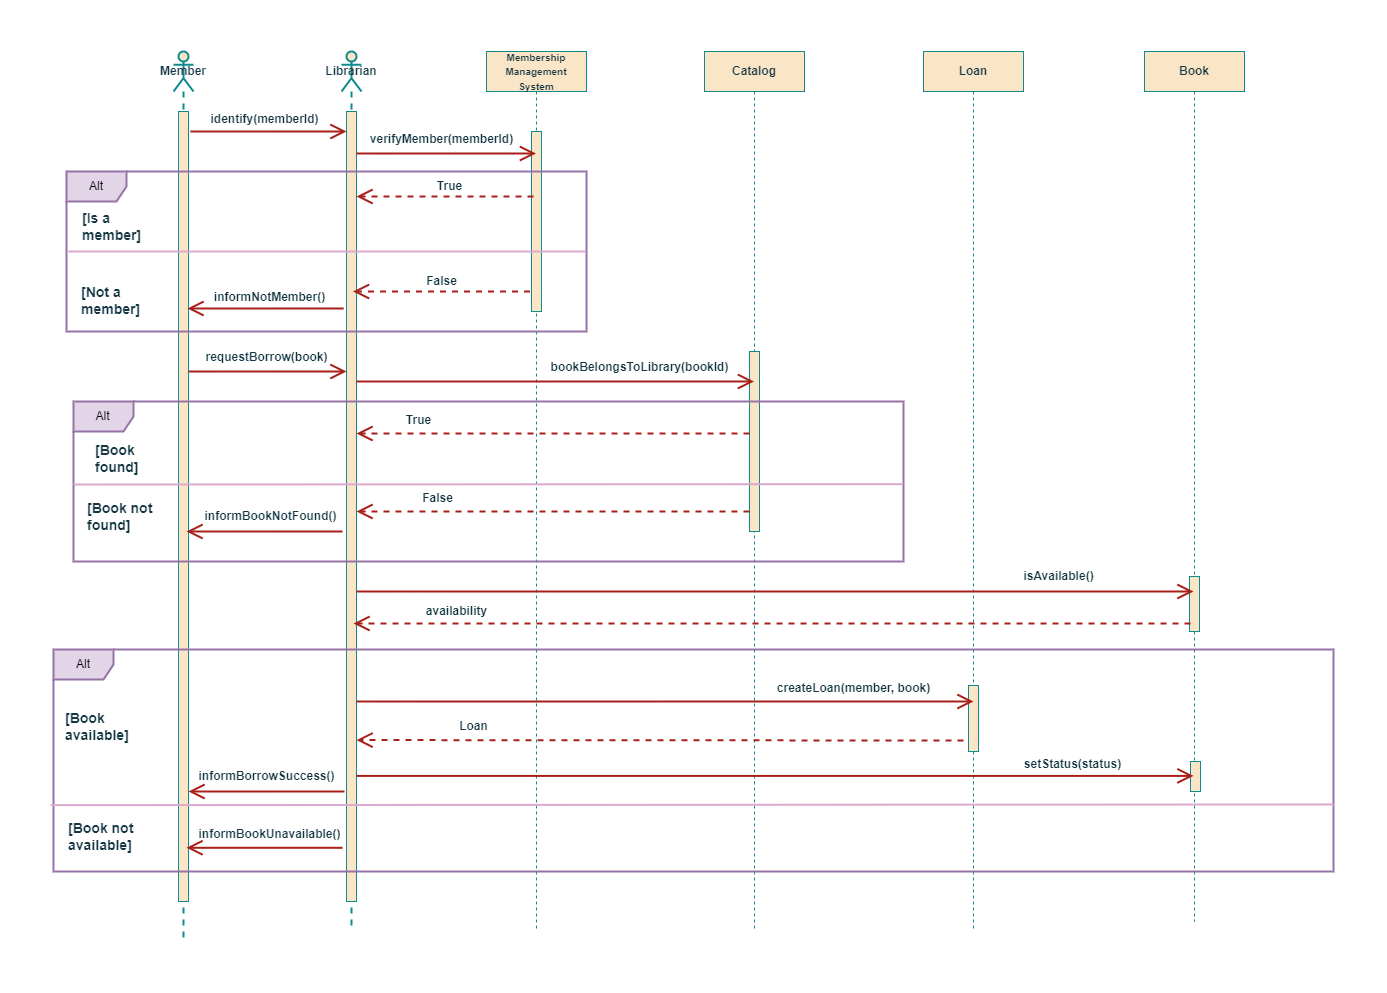

The diagram above was exported from draw.io. Its source (the exported page's mxGraphModel, read from the mxfile embedded in the PNG):
<mxGraphModel dx="1636" dy="1013" grid="1" gridSize="10" guides="1" tooltips="1" connect="1" arrows="1" fold="1" page="1" pageScale="1" pageWidth="850" pageHeight="1100" math="0" shadow="0">
  <root>
    <mxCell id="0" />
    <mxCell id="1" parent="0" />
    <mxCell id="13w36ezN3FP9m7VctsLX-1" value="&lt;b&gt;Member&lt;/b&gt;" style="shape=umlLifeline;perimeter=lifelinePerimeter;whiteSpace=wrap;html=1;container=1;dropTarget=0;collapsible=0;recursiveResize=0;outlineConnect=0;portConstraint=eastwest;newEdgeStyle={&quot;edgeStyle&quot;:&quot;elbowEdgeStyle&quot;,&quot;elbow&quot;:&quot;vertical&quot;,&quot;curved&quot;:0,&quot;rounded&quot;:0};participant=umlActor;strokeColor=#0F8B8D;fontColor=#143642;fillColor=#FAE5C7;strokeWidth=2;" vertex="1" parent="1">
      <mxGeometry x="70" y="280" width="20" height="890" as="geometry" />
    </mxCell>
    <mxCell id="13w36ezN3FP9m7VctsLX-2" value="" style="html=1;points=[];perimeter=orthogonalPerimeter;outlineConnect=0;targetShapes=umlLifeline;portConstraint=eastwest;newEdgeStyle={&quot;edgeStyle&quot;:&quot;elbowEdgeStyle&quot;,&quot;elbow&quot;:&quot;vertical&quot;,&quot;curved&quot;:0,&quot;rounded&quot;:0};strokeColor=#0F8B8D;fontColor=#143642;fillColor=#FAE5C7;" vertex="1" parent="13w36ezN3FP9m7VctsLX-1">
      <mxGeometry x="5" y="60" width="10" height="790" as="geometry" />
    </mxCell>
    <mxCell id="13w36ezN3FP9m7VctsLX-3" value="&lt;b&gt;Librarian&lt;/b&gt;" style="shape=umlLifeline;perimeter=lifelinePerimeter;whiteSpace=wrap;html=1;container=1;dropTarget=0;collapsible=0;recursiveResize=0;outlineConnect=0;portConstraint=eastwest;newEdgeStyle={&quot;edgeStyle&quot;:&quot;elbowEdgeStyle&quot;,&quot;elbow&quot;:&quot;vertical&quot;,&quot;curved&quot;:0,&quot;rounded&quot;:0};participant=umlActor;strokeColor=#0F8B8D;fontColor=#143642;fillColor=#FAE5C7;strokeWidth=2;" vertex="1" parent="1">
      <mxGeometry x="238" y="280" width="20" height="880" as="geometry" />
    </mxCell>
    <mxCell id="13w36ezN3FP9m7VctsLX-4" value="" style="html=1;points=[];perimeter=orthogonalPerimeter;outlineConnect=0;targetShapes=umlLifeline;portConstraint=eastwest;newEdgeStyle={&quot;edgeStyle&quot;:&quot;elbowEdgeStyle&quot;,&quot;elbow&quot;:&quot;vertical&quot;,&quot;curved&quot;:0,&quot;rounded&quot;:0};strokeColor=#0F8B8D;fontColor=#143642;fillColor=#FAE5C7;" vertex="1" parent="13w36ezN3FP9m7VctsLX-3">
      <mxGeometry x="5" y="60" width="10" height="790" as="geometry" />
    </mxCell>
    <mxCell id="13w36ezN3FP9m7VctsLX-5" value="&lt;b&gt;&lt;font style=&quot;font-size: 10px;&quot;&gt;Membership Management System&lt;/font&gt;&lt;/b&gt;" style="shape=umlLifeline;perimeter=lifelinePerimeter;whiteSpace=wrap;html=1;container=1;dropTarget=0;collapsible=0;recursiveResize=0;outlineConnect=0;portConstraint=eastwest;newEdgeStyle={&quot;edgeStyle&quot;:&quot;elbowEdgeStyle&quot;,&quot;elbow&quot;:&quot;vertical&quot;,&quot;curved&quot;:0,&quot;rounded&quot;:0};strokeColor=#0F8B8D;fontColor=#143642;fillColor=#FAE5C7;" vertex="1" parent="1">
      <mxGeometry x="383" y="280" width="100" height="880" as="geometry" />
    </mxCell>
    <mxCell id="13w36ezN3FP9m7VctsLX-6" value="" style="html=1;points=[];perimeter=orthogonalPerimeter;outlineConnect=0;targetShapes=umlLifeline;portConstraint=eastwest;newEdgeStyle={&quot;edgeStyle&quot;:&quot;elbowEdgeStyle&quot;,&quot;elbow&quot;:&quot;vertical&quot;,&quot;curved&quot;:0,&quot;rounded&quot;:0};strokeColor=#0F8B8D;fontColor=#143642;fillColor=#FAE5C7;" vertex="1" parent="13w36ezN3FP9m7VctsLX-5">
      <mxGeometry x="45" y="80" width="10" height="180" as="geometry" />
    </mxCell>
    <mxCell id="13w36ezN3FP9m7VctsLX-7" value="&lt;b&gt;Catalog&lt;/b&gt;" style="shape=umlLifeline;perimeter=lifelinePerimeter;whiteSpace=wrap;html=1;container=1;dropTarget=0;collapsible=0;recursiveResize=0;outlineConnect=0;portConstraint=eastwest;newEdgeStyle={&quot;edgeStyle&quot;:&quot;elbowEdgeStyle&quot;,&quot;elbow&quot;:&quot;vertical&quot;,&quot;curved&quot;:0,&quot;rounded&quot;:0};strokeColor=#0F8B8D;fontColor=#143642;fillColor=#FAE5C7;" vertex="1" parent="1">
      <mxGeometry x="601" y="280" width="100" height="880" as="geometry" />
    </mxCell>
    <mxCell id="13w36ezN3FP9m7VctsLX-8" value="&lt;b&gt;Loan&lt;/b&gt;" style="shape=umlLifeline;perimeter=lifelinePerimeter;whiteSpace=wrap;html=1;container=1;dropTarget=0;collapsible=0;recursiveResize=0;outlineConnect=0;portConstraint=eastwest;newEdgeStyle={&quot;edgeStyle&quot;:&quot;elbowEdgeStyle&quot;,&quot;elbow&quot;:&quot;vertical&quot;,&quot;curved&quot;:0,&quot;rounded&quot;:0};strokeColor=#0F8B8D;fontColor=#143642;fillColor=#FAE5C7;" vertex="1" parent="1">
      <mxGeometry x="820" y="280" width="100" height="880" as="geometry" />
    </mxCell>
    <mxCell id="13w36ezN3FP9m7VctsLX-9" value="" style="html=1;points=[];perimeter=orthogonalPerimeter;outlineConnect=0;targetShapes=umlLifeline;portConstraint=eastwest;newEdgeStyle={&quot;edgeStyle&quot;:&quot;elbowEdgeStyle&quot;,&quot;elbow&quot;:&quot;vertical&quot;,&quot;curved&quot;:0,&quot;rounded&quot;:0};strokeColor=#0F8B8D;fontColor=#143642;fillColor=#FAE5C7;" vertex="1" parent="13w36ezN3FP9m7VctsLX-8">
      <mxGeometry x="45" y="634" width="10" height="66" as="geometry" />
    </mxCell>
    <mxCell id="13w36ezN3FP9m7VctsLX-10" value="" style="endArrow=open;endFill=1;endSize=12;html=1;rounded=0;strokeColor=#A8201A;fontColor=#143642;fillColor=#FAE5C7;strokeWidth=2;" edge="1" parent="1" target="13w36ezN3FP9m7VctsLX-4">
      <mxGeometry width="160" relative="1" as="geometry">
        <mxPoint x="87" y="360" as="sourcePoint" />
        <mxPoint x="232" y="360" as="targetPoint" />
      </mxGeometry>
    </mxCell>
    <mxCell id="13w36ezN3FP9m7VctsLX-11" value="identify(memberId)" style="text;html=1;align=center;verticalAlign=middle;resizable=0;points=[];autosize=1;strokeColor=none;fillColor=none;fontColor=#143642;fontStyle=1" vertex="1" parent="1">
      <mxGeometry x="96" y="333" width="130" height="30" as="geometry" />
    </mxCell>
    <mxCell id="13w36ezN3FP9m7VctsLX-12" value="" style="endArrow=open;endFill=1;endSize=12;html=1;rounded=0;strokeColor=#A8201A;fontColor=#143642;fillColor=#FAE5C7;strokeWidth=2;" edge="1" parent="1">
      <mxGeometry width="160" relative="1" as="geometry">
        <mxPoint x="253" y="382" as="sourcePoint" />
        <mxPoint x="432.5" y="382" as="targetPoint" />
      </mxGeometry>
    </mxCell>
    <mxCell id="13w36ezN3FP9m7VctsLX-13" value="verifyMember(memberId)" style="text;html=1;align=center;verticalAlign=middle;resizable=0;points=[];autosize=1;strokeColor=none;fillColor=none;fontColor=#143642;fontStyle=1" vertex="1" parent="1">
      <mxGeometry x="253" y="353" width="170" height="30" as="geometry" />
    </mxCell>
    <mxCell id="13w36ezN3FP9m7VctsLX-14" value="" style="endArrow=open;endFill=1;endSize=12;html=1;rounded=0;strokeColor=#A8201A;fontColor=#143642;fillColor=#FAE5C7;strokeWidth=2;dashed=1;" edge="1" parent="1">
      <mxGeometry width="160" relative="1" as="geometry">
        <mxPoint x="430" y="425" as="sourcePoint" />
        <mxPoint x="253" y="425" as="targetPoint" />
      </mxGeometry>
    </mxCell>
    <mxCell id="13w36ezN3FP9m7VctsLX-15" value="True" style="text;html=1;align=center;verticalAlign=middle;resizable=0;points=[];autosize=1;strokeColor=none;fillColor=none;fontColor=#143642;fontStyle=1" vertex="1" parent="1">
      <mxGeometry x="321" y="400" width="50" height="30" as="geometry" />
    </mxCell>
    <mxCell id="13w36ezN3FP9m7VctsLX-16" value="&lt;b style=&quot;font-size: 14px;&quot;&gt;[Is a&lt;br&gt;member]&lt;/b&gt;" style="text;html=1;align=left;verticalAlign=middle;resizable=0;points=[];autosize=1;strokeColor=none;fillColor=none;fontColor=#143642;" vertex="1" parent="1">
      <mxGeometry x="-23" y="430" width="80" height="50" as="geometry" />
    </mxCell>
    <mxCell id="13w36ezN3FP9m7VctsLX-17" value="" style="html=1;points=[];perimeter=orthogonalPerimeter;outlineConnect=0;targetShapes=umlLifeline;portConstraint=eastwest;newEdgeStyle={&quot;edgeStyle&quot;:&quot;elbowEdgeStyle&quot;,&quot;elbow&quot;:&quot;vertical&quot;,&quot;curved&quot;:0,&quot;rounded&quot;:0};strokeColor=#0F8B8D;fontColor=#143642;fillColor=#FAE5C7;" vertex="1" parent="1">
      <mxGeometry x="646" y="580" width="10" height="180" as="geometry" />
    </mxCell>
    <mxCell id="13w36ezN3FP9m7VctsLX-18" value="&lt;b&gt;Book&lt;/b&gt;" style="shape=umlLifeline;perimeter=lifelinePerimeter;whiteSpace=wrap;html=1;container=1;dropTarget=0;collapsible=0;recursiveResize=0;outlineConnect=0;portConstraint=eastwest;newEdgeStyle={&quot;edgeStyle&quot;:&quot;elbowEdgeStyle&quot;,&quot;elbow&quot;:&quot;vertical&quot;,&quot;curved&quot;:0,&quot;rounded&quot;:0};strokeColor=#0F8B8D;fontColor=#143642;fillColor=#FAE5C7;" vertex="1" parent="1">
      <mxGeometry x="1041" y="280" width="100" height="870" as="geometry" />
    </mxCell>
    <mxCell id="13w36ezN3FP9m7VctsLX-19" value="" style="html=1;points=[];perimeter=orthogonalPerimeter;outlineConnect=0;targetShapes=umlLifeline;portConstraint=eastwest;newEdgeStyle={&quot;edgeStyle&quot;:&quot;elbowEdgeStyle&quot;,&quot;elbow&quot;:&quot;vertical&quot;,&quot;curved&quot;:0,&quot;rounded&quot;:0};strokeColor=#0F8B8D;fontColor=#143642;fillColor=#FAE5C7;" vertex="1" parent="13w36ezN3FP9m7VctsLX-18">
      <mxGeometry x="45" y="525" width="10" height="55" as="geometry" />
    </mxCell>
    <mxCell id="Pn8rbHGOGMVr72aOyf5B-2" value="" style="html=1;points=[];perimeter=orthogonalPerimeter;outlineConnect=0;targetShapes=umlLifeline;portConstraint=eastwest;newEdgeStyle={&quot;edgeStyle&quot;:&quot;elbowEdgeStyle&quot;,&quot;elbow&quot;:&quot;vertical&quot;,&quot;curved&quot;:0,&quot;rounded&quot;:0};strokeColor=#0F8B8D;fontColor=#143642;fillColor=#FAE5C7;" vertex="1" parent="13w36ezN3FP9m7VctsLX-18">
      <mxGeometry x="46" y="710" width="10" height="30" as="geometry" />
    </mxCell>
    <mxCell id="13w36ezN3FP9m7VctsLX-20" value="Alt" style="shape=umlFrame;whiteSpace=wrap;html=1;pointerEvents=0;strokeColor=#9673a6;fillColor=#e1d5e7;strokeWidth=2;" vertex="1" parent="1">
      <mxGeometry x="-37" y="400" width="520" height="160" as="geometry" />
    </mxCell>
    <mxCell id="13w36ezN3FP9m7VctsLX-21" value="&lt;b style=&quot;font-size: 14px;&quot;&gt;[Not a&lt;br&gt;member]&lt;br&gt;&lt;/b&gt;" style="text;html=1;align=left;verticalAlign=middle;resizable=0;points=[];autosize=1;strokeColor=none;fillColor=none;fontColor=#143642;" vertex="1" parent="1">
      <mxGeometry x="-24" y="504" width="80" height="50" as="geometry" />
    </mxCell>
    <mxCell id="13w36ezN3FP9m7VctsLX-22" value="" style="endArrow=none;endFill=0;endSize=12;html=1;rounded=0;strokeColor=#dca8ce;fontColor=#143642;fillColor=#FAE5C7;strokeWidth=2;" edge="1" parent="1">
      <mxGeometry width="160" relative="1" as="geometry">
        <mxPoint x="-35" y="480" as="sourcePoint" />
        <mxPoint x="482" y="480" as="targetPoint" />
      </mxGeometry>
    </mxCell>
    <mxCell id="13w36ezN3FP9m7VctsLX-23" value="" style="endArrow=open;endFill=1;endSize=12;html=1;rounded=0;strokeColor=#A8201A;fontColor=#143642;fillColor=#FAE5C7;strokeWidth=2;dashed=1;" edge="1" parent="1">
      <mxGeometry width="160" relative="1" as="geometry">
        <mxPoint x="426.5" y="520" as="sourcePoint" />
        <mxPoint x="249.5" y="520" as="targetPoint" />
      </mxGeometry>
    </mxCell>
    <mxCell id="13w36ezN3FP9m7VctsLX-24" value="False" style="text;html=1;align=center;verticalAlign=middle;resizable=0;points=[];autosize=1;strokeColor=none;fillColor=none;fontColor=#143642;fontStyle=1" vertex="1" parent="1">
      <mxGeometry x="313" y="495" width="50" height="30" as="geometry" />
    </mxCell>
    <mxCell id="13w36ezN3FP9m7VctsLX-25" value="" style="endArrow=open;endFill=1;endSize=12;html=1;rounded=0;strokeColor=#A8201A;fontColor=#143642;fillColor=#FAE5C7;strokeWidth=2;" edge="1" parent="1">
      <mxGeometry width="160" relative="1" as="geometry">
        <mxPoint x="240" y="537" as="sourcePoint" />
        <mxPoint x="84" y="537" as="targetPoint" />
      </mxGeometry>
    </mxCell>
    <mxCell id="13w36ezN3FP9m7VctsLX-26" value="informNotMember()" style="text;html=1;align=center;verticalAlign=middle;resizable=0;points=[];autosize=1;strokeColor=none;fillColor=none;fontColor=#143642;fontStyle=1" vertex="1" parent="1">
      <mxGeometry x="101" y="511" width="130" height="30" as="geometry" />
    </mxCell>
    <mxCell id="m9IsEhgac_fwLW59BxL3-43" value="" style="endArrow=open;endFill=1;endSize=12;html=1;rounded=0;strokeColor=#A8201A;fontColor=#143642;fillColor=#FAE5C7;strokeWidth=2;" edge="1" parent="1" target="13w36ezN3FP9m7VctsLX-4">
      <mxGeometry width="160" relative="1" as="geometry">
        <mxPoint x="85" y="600" as="sourcePoint" />
        <mxPoint x="241" y="600" as="targetPoint" />
      </mxGeometry>
    </mxCell>
    <mxCell id="m9IsEhgac_fwLW59BxL3-44" value="requestBorrow(book)" style="text;html=1;align=center;verticalAlign=middle;resizable=0;points=[];autosize=1;strokeColor=none;fillColor=none;fontColor=#143642;fontStyle=1" vertex="1" parent="1">
      <mxGeometry x="88" y="571" width="150" height="30" as="geometry" />
    </mxCell>
    <mxCell id="m9IsEhgac_fwLW59BxL3-67" value="" style="endArrow=open;endFill=1;endSize=12;html=1;rounded=0;strokeColor=#A8201A;fontColor=#143642;fillColor=#FAE5C7;strokeWidth=2;" edge="1" parent="1" target="13w36ezN3FP9m7VctsLX-7">
      <mxGeometry width="160" relative="1" as="geometry">
        <mxPoint x="253" y="610" as="sourcePoint" />
        <mxPoint x="411" y="610" as="targetPoint" />
      </mxGeometry>
    </mxCell>
    <mxCell id="m9IsEhgac_fwLW59BxL3-68" value="bookBelongsToLibrary(bookId)" style="text;html=1;align=center;verticalAlign=middle;resizable=0;points=[];autosize=1;strokeColor=none;fillColor=none;fontColor=#143642;fontStyle=1" vertex="1" parent="1">
      <mxGeometry x="436" y="581" width="200" height="30" as="geometry" />
    </mxCell>
    <mxCell id="E8PlErHD6XJzrteGHfgu-1" value="Alt" style="shape=umlFrame;whiteSpace=wrap;html=1;pointerEvents=0;strokeColor=#9673a6;fillColor=#e1d5e7;strokeWidth=2;" vertex="1" parent="1">
      <mxGeometry x="-30" y="630" width="830" height="160" as="geometry" />
    </mxCell>
    <mxCell id="E8PlErHD6XJzrteGHfgu-2" value="&lt;b style=&quot;font-size: 14px;&quot;&gt;[Book &lt;br&gt;found]&lt;/b&gt;" style="text;html=1;align=left;verticalAlign=middle;resizable=0;points=[];autosize=1;strokeColor=none;fillColor=none;fontColor=#143642;" vertex="1" parent="1">
      <mxGeometry x="-10" y="662" width="70" height="50" as="geometry" />
    </mxCell>
    <mxCell id="E8PlErHD6XJzrteGHfgu-3" value="" style="endArrow=open;endFill=1;endSize=12;html=1;rounded=0;strokeColor=#A8201A;fontColor=#143642;fillColor=#FAE5C7;strokeWidth=2;dashed=1;" edge="1" parent="1" target="13w36ezN3FP9m7VctsLX-4">
      <mxGeometry width="160" relative="1" as="geometry">
        <mxPoint x="646" y="662" as="sourcePoint" />
        <mxPoint x="460" y="650" as="targetPoint" />
      </mxGeometry>
    </mxCell>
    <mxCell id="E8PlErHD6XJzrteGHfgu-4" value="True" style="text;html=1;align=center;verticalAlign=middle;resizable=0;points=[];autosize=1;strokeColor=none;fillColor=none;fontColor=#143642;fontStyle=1" vertex="1" parent="1">
      <mxGeometry x="290" y="634" width="50" height="30" as="geometry" />
    </mxCell>
    <mxCell id="E8PlErHD6XJzrteGHfgu-5" value="" style="endArrow=none;endFill=0;endSize=12;html=1;rounded=0;strokeColor=#dca8ce;fontColor=#143642;fillColor=#FAE5C7;strokeWidth=2;entryX=0.999;entryY=0.573;entryDx=0;entryDy=0;entryPerimeter=0;" edge="1" parent="1">
      <mxGeometry width="160" relative="1" as="geometry">
        <mxPoint x="-30" y="713" as="sourcePoint" />
        <mxPoint x="799.3310000000001" y="712.6799999999998" as="targetPoint" />
      </mxGeometry>
    </mxCell>
    <mxCell id="E8PlErHD6XJzrteGHfgu-6" value="" style="endArrow=open;endFill=1;endSize=12;html=1;rounded=0;strokeColor=#A8201A;fontColor=#143642;fillColor=#FAE5C7;strokeWidth=2;dashed=1;" edge="1" parent="1">
      <mxGeometry width="160" relative="1" as="geometry">
        <mxPoint x="646" y="740" as="sourcePoint" />
        <mxPoint x="253" y="740" as="targetPoint" />
      </mxGeometry>
    </mxCell>
    <mxCell id="E8PlErHD6XJzrteGHfgu-7" value="False" style="text;html=1;align=center;verticalAlign=middle;resizable=0;points=[];autosize=1;strokeColor=none;fillColor=none;fontColor=#143642;fontStyle=1" vertex="1" parent="1">
      <mxGeometry x="309" y="712" width="50" height="30" as="geometry" />
    </mxCell>
    <mxCell id="E8PlErHD6XJzrteGHfgu-8" value="" style="endArrow=open;endFill=1;endSize=12;html=1;rounded=0;strokeColor=#A8201A;fontColor=#143642;fillColor=#FAE5C7;strokeWidth=2;" edge="1" parent="1">
      <mxGeometry width="160" relative="1" as="geometry">
        <mxPoint x="239" y="760" as="sourcePoint" />
        <mxPoint x="83" y="760" as="targetPoint" />
      </mxGeometry>
    </mxCell>
    <mxCell id="E8PlErHD6XJzrteGHfgu-9" value="informBookNotFound()" style="text;html=1;align=center;verticalAlign=middle;resizable=0;points=[];autosize=1;strokeColor=none;fillColor=none;fontColor=#143642;fontStyle=1" vertex="1" parent="1">
      <mxGeometry x="87" y="730" width="160" height="30" as="geometry" />
    </mxCell>
    <mxCell id="E8PlErHD6XJzrteGHfgu-10" value="&lt;b style=&quot;font-size: 14px;&quot;&gt;[Book not&lt;br&gt;found]&lt;/b&gt;" style="text;html=1;align=left;verticalAlign=middle;resizable=0;points=[];autosize=1;strokeColor=none;fillColor=none;fontColor=#143642;" vertex="1" parent="1">
      <mxGeometry x="-18" y="720" width="90" height="50" as="geometry" />
    </mxCell>
    <mxCell id="E8PlErHD6XJzrteGHfgu-11" value="" style="endArrow=open;endFill=1;endSize=12;html=1;rounded=0;strokeColor=#A8201A;fontColor=#143642;fillColor=#FAE5C7;strokeWidth=2;" edge="1" parent="1">
      <mxGeometry width="160" relative="1" as="geometry">
        <mxPoint x="253" y="820" as="sourcePoint" />
        <mxPoint x="1090" y="820" as="targetPoint" />
      </mxGeometry>
    </mxCell>
    <mxCell id="K6clrQrK5jPR4RTJ2jUM-1" value="isAvailable()" style="text;html=1;align=center;verticalAlign=middle;resizable=0;points=[];autosize=1;strokeColor=none;fillColor=none;fontColor=#143642;fontStyle=1" vertex="1" parent="1">
      <mxGeometry x="910" y="790" width="90" height="30" as="geometry" />
    </mxCell>
    <mxCell id="K6clrQrK5jPR4RTJ2jUM-2" value="Alt" style="shape=umlFrame;whiteSpace=wrap;html=1;pointerEvents=0;strokeColor=#9673a6;fillColor=#e1d5e7;strokeWidth=2;" vertex="1" parent="1">
      <mxGeometry x="-50" y="878" width="1280" height="222" as="geometry" />
    </mxCell>
    <mxCell id="K6clrQrK5jPR4RTJ2jUM-4" value="" style="endArrow=open;endFill=1;endSize=12;html=1;rounded=0;strokeColor=#A8201A;fontColor=#143642;fillColor=#FAE5C7;strokeWidth=2;dashed=1;" edge="1" parent="1">
      <mxGeometry width="160" relative="1" as="geometry">
        <mxPoint x="1087" y="852" as="sourcePoint" />
        <mxPoint x="250" y="852" as="targetPoint" />
      </mxGeometry>
    </mxCell>
    <mxCell id="K6clrQrK5jPR4RTJ2jUM-5" value="availability" style="text;html=1;align=center;verticalAlign=middle;resizable=0;points=[];autosize=1;strokeColor=none;fillColor=none;fontColor=#143642;fontStyle=1" vertex="1" parent="1">
      <mxGeometry x="313" y="825" width="80" height="30" as="geometry" />
    </mxCell>
    <mxCell id="K6clrQrK5jPR4RTJ2jUM-7" value="&lt;span style=&quot;font-size: 14px;&quot;&gt;&lt;b&gt;[Book &lt;br&gt;available]&lt;/b&gt;&lt;/span&gt;" style="text;html=1;align=left;verticalAlign=middle;resizable=0;points=[];autosize=1;strokeColor=none;fillColor=none;fontColor=#143642;" vertex="1" parent="1">
      <mxGeometry x="-40" y="930" width="90" height="50" as="geometry" />
    </mxCell>
    <mxCell id="K6clrQrK5jPR4RTJ2jUM-8" value="" style="endArrow=open;endFill=1;endSize=12;html=1;rounded=0;strokeColor=#A8201A;fontColor=#143642;fillColor=#FAE5C7;strokeWidth=2;" edge="1" parent="1">
      <mxGeometry width="160" relative="1" as="geometry">
        <mxPoint x="253" y="930" as="sourcePoint" />
        <mxPoint x="870" y="930" as="targetPoint" />
      </mxGeometry>
    </mxCell>
    <mxCell id="K6clrQrK5jPR4RTJ2jUM-9" value="createLoan(member, book)" style="text;html=1;align=center;verticalAlign=middle;resizable=0;points=[];autosize=1;strokeColor=none;fillColor=none;fontColor=#143642;fontStyle=1" vertex="1" parent="1">
      <mxGeometry x="660" y="902" width="180" height="30" as="geometry" />
    </mxCell>
    <mxCell id="KAsW52NXETdmRimBdmgR-1" value="" style="endArrow=open;endFill=1;endSize=12;html=1;rounded=0;strokeColor=#A8201A;fontColor=#143642;fillColor=#FAE5C7;strokeWidth=2;dashed=1;" edge="1" parent="1">
      <mxGeometry width="160" relative="1" as="geometry">
        <mxPoint x="860" y="969" as="sourcePoint" />
        <mxPoint x="253" y="968.57" as="targetPoint" />
      </mxGeometry>
    </mxCell>
    <mxCell id="KAsW52NXETdmRimBdmgR-2" value="Loan" style="text;html=1;align=center;verticalAlign=middle;resizable=0;points=[];autosize=1;strokeColor=none;fillColor=none;fontColor=#143642;fontStyle=1" vertex="1" parent="1">
      <mxGeometry x="345" y="940" width="50" height="30" as="geometry" />
    </mxCell>
    <mxCell id="KAsW52NXETdmRimBdmgR-3" value="" style="endArrow=open;endFill=1;endSize=12;html=1;rounded=0;strokeColor=#A8201A;fontColor=#143642;fillColor=#FAE5C7;strokeWidth=2;" edge="1" parent="1">
      <mxGeometry width="160" relative="1" as="geometry">
        <mxPoint x="241" y="1020" as="sourcePoint" />
        <mxPoint x="85" y="1020" as="targetPoint" />
      </mxGeometry>
    </mxCell>
    <mxCell id="KAsW52NXETdmRimBdmgR-4" value="informBorrowSuccess()" style="text;html=1;align=center;verticalAlign=middle;resizable=0;points=[];autosize=1;strokeColor=none;fillColor=none;fontColor=#143642;fontStyle=1" vertex="1" parent="1">
      <mxGeometry x="83" y="990" width="160" height="30" as="geometry" />
    </mxCell>
    <mxCell id="KAsW52NXETdmRimBdmgR-5" value="" style="endArrow=none;endFill=0;endSize=12;html=1;rounded=0;strokeColor=#dca8ce;fontColor=#143642;fillColor=#FAE5C7;strokeWidth=2;entryX=1;entryY=0.698;entryDx=0;entryDy=0;entryPerimeter=0;exitX=-0.003;exitY=0.438;exitDx=0;exitDy=0;exitPerimeter=0;" edge="1" parent="1" target="K6clrQrK5jPR4RTJ2jUM-2">
      <mxGeometry width="160" relative="1" as="geometry">
        <mxPoint x="-52.84999999999991" y="1033.6399999999999" as="sourcePoint" />
        <mxPoint x="899.3310000000001" y="1032.9999999999998" as="targetPoint" />
      </mxGeometry>
    </mxCell>
    <mxCell id="KAsW52NXETdmRimBdmgR-6" value="&lt;span style=&quot;font-size: 14px;&quot;&gt;&lt;b&gt;[Book not&lt;br&gt;available]&lt;/b&gt;&lt;/span&gt;" style="text;html=1;align=left;verticalAlign=middle;resizable=0;points=[];autosize=1;strokeColor=none;fillColor=none;fontColor=#143642;" vertex="1" parent="1">
      <mxGeometry x="-37" y="1040" width="90" height="50" as="geometry" />
    </mxCell>
    <mxCell id="KAsW52NXETdmRimBdmgR-7" value="" style="endArrow=open;endFill=1;endSize=12;html=1;rounded=0;strokeColor=#A8201A;fontColor=#143642;fillColor=#FAE5C7;strokeWidth=2;" edge="1" parent="1">
      <mxGeometry width="160" relative="1" as="geometry">
        <mxPoint x="239" y="1076.29" as="sourcePoint" />
        <mxPoint x="83" y="1076.29" as="targetPoint" />
      </mxGeometry>
    </mxCell>
    <mxCell id="KAsW52NXETdmRimBdmgR-8" value="informBookUnavailable()" style="text;html=1;align=center;verticalAlign=middle;resizable=0;points=[];autosize=1;strokeColor=none;fillColor=none;fontColor=#143642;fontStyle=1" vertex="1" parent="1">
      <mxGeometry x="81" y="1048" width="170" height="30" as="geometry" />
    </mxCell>
    <mxCell id="Pn8rbHGOGMVr72aOyf5B-1" value="" style="endArrow=open;endFill=1;endSize=12;html=1;rounded=0;strokeColor=#A8201A;fontColor=#143642;fillColor=#FAE5C7;strokeWidth=2;" edge="1" parent="1">
      <mxGeometry width="160" relative="1" as="geometry">
        <mxPoint x="253" y="1004.41" as="sourcePoint" />
        <mxPoint x="1090" y="1004.41" as="targetPoint" />
      </mxGeometry>
    </mxCell>
    <mxCell id="Pn8rbHGOGMVr72aOyf5B-4" value="setStatus(status)" style="text;html=1;align=center;verticalAlign=middle;resizable=0;points=[];autosize=1;strokeColor=none;fillColor=none;fontColor=#143642;fontStyle=1" vertex="1" parent="1">
      <mxGeometry x="909" y="978" width="120" height="30" as="geometry" />
    </mxCell>
  </root>
</mxGraphModel>